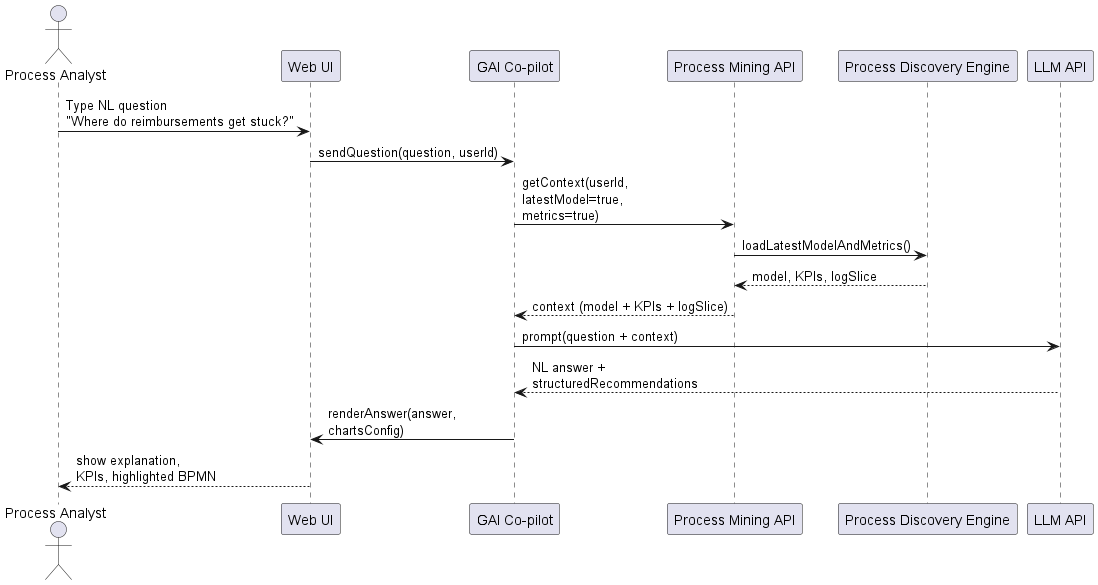

The diagram above was rendered by PlantUML. Its source (embedded in the PNG):
@startuml
actor "Process Analyst" as A
participant "Web UI" as Web
participant "GAI Co-pilot" as GAICoPilot
participant "Process Mining API" as PMAPI
participant "Process Discovery Engine" as Discovery
participant "LLM API" as LLM

A -> Web : Type NL question\n"Where do reimbursements get stuck?"
Web -> GAICoPilot : sendQuestion(question, userId)

GAICoPilot -> PMAPI : getContext(userId,\nlatestModel=true,\nmetrics=true)
PMAPI -> Discovery : loadLatestModelAndMetrics()
Discovery --> PMAPI : model, KPIs, logSlice

PMAPI --> GAICoPilot : context (model + KPIs + logSlice)

GAICoPilot -> LLM : prompt(question + context)
LLM --> GAICoPilot : NL answer +\nstructuredRecommendations

GAICoPilot -> Web : renderAnswer(answer,\nchartsConfig)
Web --> A : show explanation,\nKPIs, highlighted BPMN

@enduml